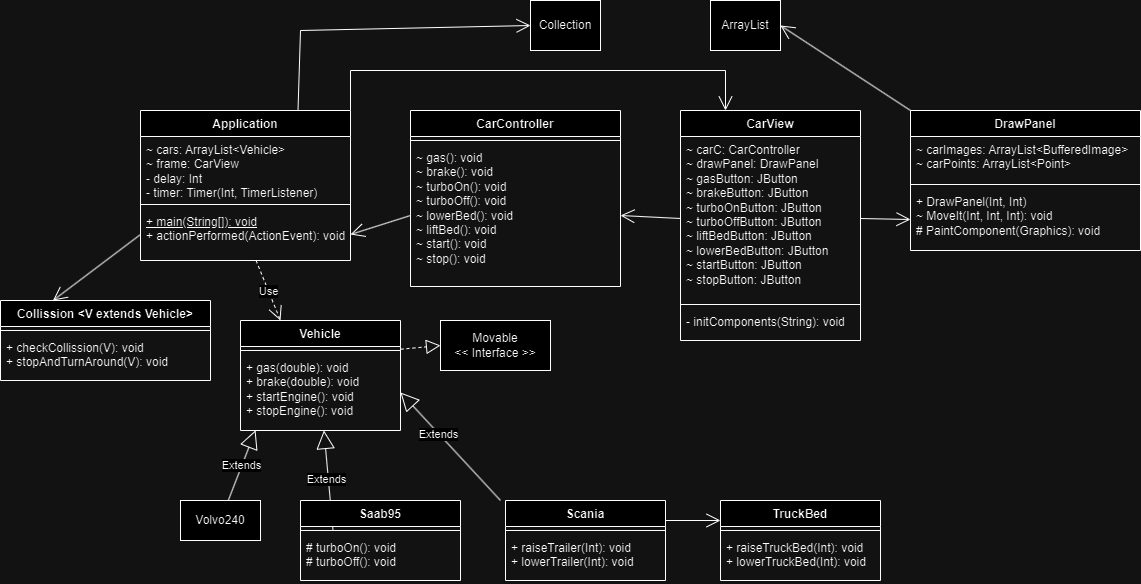

The diagram above was exported from draw.io. Its source (the exported page's mxGraphModel, read from the mxfile embedded in the PNG):
<mxGraphModel dx="2085" dy="628" grid="1" gridSize="10" guides="1" tooltips="1" connect="1" arrows="1" fold="1" page="1" pageScale="1" pageWidth="850" pageHeight="1100" math="0" shadow="0">
  <root>
    <mxCell id="0" />
    <mxCell id="1" parent="0" />
    <mxCell id="jPz7uYMyzvrhmXOLQ4gm-1" value="CarController" style="swimlane;fontStyle=1;align=center;verticalAlign=top;childLayout=stackLayout;horizontal=1;startSize=26;horizontalStack=0;resizeParent=1;resizeParentMax=0;resizeLast=0;collapsible=1;marginBottom=0;whiteSpace=wrap;html=1;" parent="1" vertex="1">
      <mxGeometry x="230" y="160" width="210" height="176" as="geometry">
        <mxRectangle x="140" y="320" width="100" height="30" as="alternateBounds" />
      </mxGeometry>
    </mxCell>
    <mxCell id="jPz7uYMyzvrhmXOLQ4gm-3" value="" style="line;strokeWidth=1;fillColor=none;align=left;verticalAlign=middle;spacingTop=-1;spacingLeft=3;spacingRight=3;rotatable=0;labelPosition=right;points=[];portConstraint=eastwest;strokeColor=inherit;" parent="jPz7uYMyzvrhmXOLQ4gm-1" vertex="1">
      <mxGeometry y="26" width="210" height="8" as="geometry" />
    </mxCell>
    <mxCell id="jPz7uYMyzvrhmXOLQ4gm-4" value="~ gas(): void&lt;br&gt;~ brake(): void&lt;br&gt;~ turboOn(): void&lt;br&gt;~ turboOff(): void&lt;br&gt;~ lowerBed(): void&lt;br&gt;~ liftBed(): void&lt;br&gt;~ start(): void&lt;br&gt;~ stop(): void" style="text;strokeColor=none;fillColor=none;align=left;verticalAlign=top;spacingLeft=4;spacingRight=4;overflow=hidden;rotatable=0;points=[[0,0.5],[1,0.5]];portConstraint=eastwest;whiteSpace=wrap;html=1;" parent="jPz7uYMyzvrhmXOLQ4gm-1" vertex="1">
      <mxGeometry y="34" width="210" height="142" as="geometry" />
    </mxCell>
    <mxCell id="jPz7uYMyzvrhmXOLQ4gm-5" value="CarView" style="swimlane;fontStyle=1;align=center;verticalAlign=top;childLayout=stackLayout;horizontal=1;startSize=26;horizontalStack=0;resizeParent=1;resizeParentMax=0;resizeLast=0;collapsible=1;marginBottom=0;whiteSpace=wrap;html=1;" parent="1" vertex="1">
      <mxGeometry x="500" y="160" width="180" height="230" as="geometry">
        <mxRectangle x="140" y="320" width="100" height="30" as="alternateBounds" />
      </mxGeometry>
    </mxCell>
    <mxCell id="jPz7uYMyzvrhmXOLQ4gm-6" value="~ carC: CarController&lt;br&gt;~ drawPanel: DrawPanel&lt;br&gt;~ gasButton: JButton&lt;br&gt;~ brakeButton: JButton&lt;br&gt;~ turboOnButton: JButton&lt;br&gt;~ turboOffButton: JButton&lt;br&gt;~ liftBedButton: JButton&lt;br&gt;~ lowerBedButton: JButton&lt;br&gt;~ startButton: JButton&lt;br&gt;~ stopButton: JButton&lt;u&gt;&lt;br&gt;&lt;/u&gt;" style="text;strokeColor=none;fillColor=none;align=left;verticalAlign=top;spacingLeft=4;spacingRight=4;overflow=hidden;rotatable=0;points=[[0,0.5],[1,0.5]];portConstraint=eastwest;whiteSpace=wrap;html=1;" parent="jPz7uYMyzvrhmXOLQ4gm-5" vertex="1">
      <mxGeometry y="26" width="180" height="164" as="geometry" />
    </mxCell>
    <mxCell id="jPz7uYMyzvrhmXOLQ4gm-7" value="" style="line;strokeWidth=1;fillColor=none;align=left;verticalAlign=middle;spacingTop=-1;spacingLeft=3;spacingRight=3;rotatable=0;labelPosition=right;points=[];portConstraint=eastwest;strokeColor=inherit;" parent="jPz7uYMyzvrhmXOLQ4gm-5" vertex="1">
      <mxGeometry y="190" width="180" height="8" as="geometry" />
    </mxCell>
    <mxCell id="jPz7uYMyzvrhmXOLQ4gm-8" value="- initComponents(String): void" style="text;strokeColor=none;fillColor=none;align=left;verticalAlign=top;spacingLeft=4;spacingRight=4;overflow=hidden;rotatable=0;points=[[0,0.5],[1,0.5]];portConstraint=eastwest;whiteSpace=wrap;html=1;" parent="jPz7uYMyzvrhmXOLQ4gm-5" vertex="1">
      <mxGeometry y="198" width="180" height="32" as="geometry" />
    </mxCell>
    <mxCell id="jPz7uYMyzvrhmXOLQ4gm-9" value="DrawPanel" style="swimlane;fontStyle=1;align=center;verticalAlign=top;childLayout=stackLayout;horizontal=1;startSize=26;horizontalStack=0;resizeParent=1;resizeParentMax=0;resizeLast=0;collapsible=1;marginBottom=0;whiteSpace=wrap;html=1;" parent="1" vertex="1">
      <mxGeometry x="730" y="160" width="230" height="140" as="geometry">
        <mxRectangle x="140" y="320" width="100" height="30" as="alternateBounds" />
      </mxGeometry>
    </mxCell>
    <mxCell id="jPz7uYMyzvrhmXOLQ4gm-10" value="~ carImages: ArrayList&amp;lt;BufferedImage&amp;gt;&lt;br&gt;~ carPoints: ArrayList&amp;lt;Point&amp;gt;" style="text;strokeColor=none;fillColor=none;align=left;verticalAlign=top;spacingLeft=4;spacingRight=4;overflow=hidden;rotatable=0;points=[[0,0.5],[1,0.5]];portConstraint=eastwest;whiteSpace=wrap;html=1;" parent="jPz7uYMyzvrhmXOLQ4gm-9" vertex="1">
      <mxGeometry y="26" width="230" height="44" as="geometry" />
    </mxCell>
    <mxCell id="jPz7uYMyzvrhmXOLQ4gm-11" value="" style="line;strokeWidth=1;fillColor=none;align=left;verticalAlign=middle;spacingTop=-1;spacingLeft=3;spacingRight=3;rotatable=0;labelPosition=right;points=[];portConstraint=eastwest;strokeColor=inherit;" parent="jPz7uYMyzvrhmXOLQ4gm-9" vertex="1">
      <mxGeometry y="70" width="230" height="8" as="geometry" />
    </mxCell>
    <mxCell id="jPz7uYMyzvrhmXOLQ4gm-12" value="+ DrawPanel(Int, Int)&lt;br&gt;~ MoveIt(Int, Int, Int): void&lt;br&gt;# PaintComponent(Graphics): void" style="text;strokeColor=none;fillColor=none;align=left;verticalAlign=top;spacingLeft=4;spacingRight=4;overflow=hidden;rotatable=0;points=[[0,0.5],[1,0.5]];portConstraint=eastwest;whiteSpace=wrap;html=1;" parent="jPz7uYMyzvrhmXOLQ4gm-9" vertex="1">
      <mxGeometry y="78" width="230" height="62" as="geometry" />
    </mxCell>
    <mxCell id="jPz7uYMyzvrhmXOLQ4gm-14" value="Application" style="swimlane;fontStyle=1;align=center;verticalAlign=top;childLayout=stackLayout;horizontal=1;startSize=26;horizontalStack=0;resizeParent=1;resizeParentMax=0;resizeLast=0;collapsible=1;marginBottom=0;whiteSpace=wrap;html=1;" parent="1" vertex="1">
      <mxGeometry x="-40" y="160" width="210" height="150" as="geometry">
        <mxRectangle x="140" y="320" width="100" height="30" as="alternateBounds" />
      </mxGeometry>
    </mxCell>
    <mxCell id="jPz7uYMyzvrhmXOLQ4gm-15" value="~ cars: ArrayList&amp;lt;Vehicle&amp;gt;&lt;br&gt;~ frame: CarView&lt;br&gt;- delay: Int&lt;br&gt;- timer: Timer(Int, TimerListener)" style="text;strokeColor=none;fillColor=none;align=left;verticalAlign=top;spacingLeft=4;spacingRight=4;overflow=hidden;rotatable=0;points=[[0,0.5],[1,0.5]];portConstraint=eastwest;whiteSpace=wrap;html=1;" parent="jPz7uYMyzvrhmXOLQ4gm-14" vertex="1">
      <mxGeometry y="26" width="210" height="64" as="geometry" />
    </mxCell>
    <mxCell id="jPz7uYMyzvrhmXOLQ4gm-16" value="" style="line;strokeWidth=1;fillColor=none;align=left;verticalAlign=middle;spacingTop=-1;spacingLeft=3;spacingRight=3;rotatable=0;labelPosition=right;points=[];portConstraint=eastwest;strokeColor=inherit;" parent="jPz7uYMyzvrhmXOLQ4gm-14" vertex="1">
      <mxGeometry y="90" width="210" height="8" as="geometry" />
    </mxCell>
    <mxCell id="jPz7uYMyzvrhmXOLQ4gm-17" value="&lt;u&gt;+ main(String[]): void&lt;br&gt;&lt;/u&gt;+ actionPerformed(ActionEvent): void" style="text;strokeColor=none;fillColor=none;align=left;verticalAlign=top;spacingLeft=4;spacingRight=4;overflow=hidden;rotatable=0;points=[[0,0.5],[1,0.5]];portConstraint=eastwest;whiteSpace=wrap;html=1;" parent="jPz7uYMyzvrhmXOLQ4gm-14" vertex="1">
      <mxGeometry y="98" width="210" height="52" as="geometry" />
    </mxCell>
    <mxCell id="jPz7uYMyzvrhmXOLQ4gm-18" value="ArrayList" style="html=1;whiteSpace=wrap;" parent="1" vertex="1">
      <mxGeometry x="530" y="50" width="70" height="50" as="geometry" />
    </mxCell>
    <mxCell id="jPz7uYMyzvrhmXOLQ4gm-19" value="Collection" style="html=1;whiteSpace=wrap;" parent="1" vertex="1">
      <mxGeometry x="350" y="50" width="70" height="50" as="geometry" />
    </mxCell>
    <mxCell id="jPz7uYMyzvrhmXOLQ4gm-21" value="" style="endArrow=open;endFill=1;endSize=12;html=1;rounded=0;exitX=0.75;exitY=0;exitDx=0;exitDy=0;entryX=0;entryY=0.5;entryDx=0;entryDy=0;" parent="1" source="jPz7uYMyzvrhmXOLQ4gm-14" target="jPz7uYMyzvrhmXOLQ4gm-19" edge="1">
      <mxGeometry width="160" relative="1" as="geometry">
        <mxPoint x="440" y="370" as="sourcePoint" />
        <mxPoint x="600" y="370" as="targetPoint" />
        <Array as="points">
          <mxPoint x="120" y="80" />
        </Array>
      </mxGeometry>
    </mxCell>
    <mxCell id="jPz7uYMyzvrhmXOLQ4gm-22" value="" style="endArrow=open;endFill=1;endSize=12;html=1;rounded=0;exitX=0;exitY=0;exitDx=0;exitDy=0;entryX=1;entryY=0.5;entryDx=0;entryDy=0;" parent="1" source="jPz7uYMyzvrhmXOLQ4gm-9" target="jPz7uYMyzvrhmXOLQ4gm-18" edge="1">
      <mxGeometry width="160" relative="1" as="geometry">
        <mxPoint x="200" y="170" as="sourcePoint" />
        <mxPoint x="360" y="85" as="targetPoint" />
      </mxGeometry>
    </mxCell>
    <mxCell id="jPz7uYMyzvrhmXOLQ4gm-23" value="" style="endArrow=open;endFill=1;endSize=12;html=1;rounded=0;exitX=1;exitY=0;exitDx=0;exitDy=0;entryX=0.25;entryY=0;entryDx=0;entryDy=0;" parent="1" source="jPz7uYMyzvrhmXOLQ4gm-14" target="jPz7uYMyzvrhmXOLQ4gm-5" edge="1">
      <mxGeometry width="160" relative="1" as="geometry">
        <mxPoint x="440" y="370" as="sourcePoint" />
        <mxPoint x="600" y="370" as="targetPoint" />
        <Array as="points">
          <mxPoint x="170" y="120" />
          <mxPoint x="545" y="120" />
        </Array>
      </mxGeometry>
    </mxCell>
    <mxCell id="jPz7uYMyzvrhmXOLQ4gm-24" value="" style="endArrow=open;endFill=1;endSize=12;html=1;rounded=0;exitX=0;exitY=0.5;exitDx=0;exitDy=0;entryX=1;entryY=0.5;entryDx=0;entryDy=0;" parent="1" source="jPz7uYMyzvrhmXOLQ4gm-4" target="jPz7uYMyzvrhmXOLQ4gm-17" edge="1">
      <mxGeometry width="160" relative="1" as="geometry">
        <mxPoint x="440" y="370" as="sourcePoint" />
        <mxPoint x="600" y="370" as="targetPoint" />
      </mxGeometry>
    </mxCell>
    <mxCell id="jPz7uYMyzvrhmXOLQ4gm-25" value="" style="endArrow=open;endFill=1;endSize=12;html=1;rounded=0;exitX=0;exitY=0.5;exitDx=0;exitDy=0;entryX=1;entryY=0.5;entryDx=0;entryDy=0;" parent="1" source="jPz7uYMyzvrhmXOLQ4gm-6" target="jPz7uYMyzvrhmXOLQ4gm-4" edge="1">
      <mxGeometry width="160" relative="1" as="geometry">
        <mxPoint x="240" y="339" as="sourcePoint" />
        <mxPoint x="180" y="339" as="targetPoint" />
      </mxGeometry>
    </mxCell>
    <mxCell id="jPz7uYMyzvrhmXOLQ4gm-26" value="" style="endArrow=open;endFill=1;endSize=12;html=1;rounded=0;exitX=1;exitY=0.5;exitDx=0;exitDy=0;entryX=0;entryY=0.5;entryDx=0;entryDy=0;" parent="1" source="jPz7uYMyzvrhmXOLQ4gm-6" target="jPz7uYMyzvrhmXOLQ4gm-12" edge="1">
      <mxGeometry width="160" relative="1" as="geometry">
        <mxPoint x="510" y="278" as="sourcePoint" />
        <mxPoint x="450" y="339" as="targetPoint" />
      </mxGeometry>
    </mxCell>
    <mxCell id="jPz7uYMyzvrhmXOLQ4gm-27" value="Collission &amp;lt;V extends Vehicle&amp;gt;" style="swimlane;fontStyle=1;align=center;verticalAlign=top;childLayout=stackLayout;horizontal=1;startSize=26;horizontalStack=0;resizeParent=1;resizeParentMax=0;resizeLast=0;collapsible=1;marginBottom=0;whiteSpace=wrap;html=1;" parent="1" vertex="1">
      <mxGeometry x="-180" y="350" width="210" height="80" as="geometry">
        <mxRectangle x="140" y="320" width="100" height="30" as="alternateBounds" />
      </mxGeometry>
    </mxCell>
    <mxCell id="jPz7uYMyzvrhmXOLQ4gm-28" value="" style="line;strokeWidth=1;fillColor=none;align=left;verticalAlign=middle;spacingTop=-1;spacingLeft=3;spacingRight=3;rotatable=0;labelPosition=right;points=[];portConstraint=eastwest;strokeColor=inherit;" parent="jPz7uYMyzvrhmXOLQ4gm-27" vertex="1">
      <mxGeometry y="26" width="210" height="8" as="geometry" />
    </mxCell>
    <mxCell id="jPz7uYMyzvrhmXOLQ4gm-29" value="+ checkCollission(V): void&lt;br&gt;+ stopAndTurnAround(V): void" style="text;strokeColor=none;fillColor=none;align=left;verticalAlign=top;spacingLeft=4;spacingRight=4;overflow=hidden;rotatable=0;points=[[0,0.5],[1,0.5]];portConstraint=eastwest;whiteSpace=wrap;html=1;" parent="jPz7uYMyzvrhmXOLQ4gm-27" vertex="1">
      <mxGeometry y="34" width="210" height="46" as="geometry" />
    </mxCell>
    <mxCell id="jPz7uYMyzvrhmXOLQ4gm-30" value="" style="endArrow=open;endFill=1;endSize=12;html=1;rounded=0;exitX=0;exitY=0.5;exitDx=0;exitDy=0;entryX=0.25;entryY=0;entryDx=0;entryDy=0;" parent="1" source="jPz7uYMyzvrhmXOLQ4gm-17" target="jPz7uYMyzvrhmXOLQ4gm-27" edge="1">
      <mxGeometry width="160" relative="1" as="geometry">
        <mxPoint x="240" y="339" as="sourcePoint" />
        <mxPoint x="180" y="339" as="targetPoint" />
      </mxGeometry>
    </mxCell>
    <mxCell id="jPz7uYMyzvrhmXOLQ4gm-31" value="Volvo240" style="html=1;whiteSpace=wrap;" parent="1" vertex="1">
      <mxGeometry y="550" width="80" height="40" as="geometry" />
    </mxCell>
    <mxCell id="jPz7uYMyzvrhmXOLQ4gm-34" value="" style="endArrow=open;endFill=1;endSize=12;html=1;rounded=0;exitX=1;exitY=0.25;exitDx=0;exitDy=0;entryX=0;entryY=0.25;entryDx=0;entryDy=0;" parent="1" source="c3bz_VoyNbvxORqP_hUy-23" target="c3bz_VoyNbvxORqP_hUy-33" edge="1">
      <mxGeometry width="160" relative="1" as="geometry">
        <mxPoint x="485" y="589" as="sourcePoint" />
        <mxPoint x="560" y="583.375" as="targetPoint" />
      </mxGeometry>
    </mxCell>
    <mxCell id="jPz7uYMyzvrhmXOLQ4gm-36" value="Extends" style="endArrow=block;endSize=16;endFill=0;html=1;rounded=0;entryX=0.094;entryY=0.997;entryDx=0;entryDy=0;entryPerimeter=0;" parent="1" source="jPz7uYMyzvrhmXOLQ4gm-31" target="c3bz_VoyNbvxORqP_hUy-14" edge="1">
      <mxGeometry width="160" relative="1" as="geometry">
        <mxPoint x="535" y="520" as="sourcePoint" />
        <mxPoint x="153" y="520" as="targetPoint" />
      </mxGeometry>
    </mxCell>
    <mxCell id="jPz7uYMyzvrhmXOLQ4gm-37" value="Extends" style="endArrow=block;endSize=16;endFill=0;html=1;rounded=0;entryX=1;entryY=0.5;entryDx=0;entryDy=0;exitX=0;exitY=0;exitDx=0;exitDy=0;" parent="1" target="c3bz_VoyNbvxORqP_hUy-14" edge="1">
      <mxGeometry x="0.2308" width="160" relative="1" as="geometry">
        <mxPoint x="320" y="550" as="sourcePoint" />
        <mxPoint x="205" y="507.5" as="targetPoint" />
        <Array as="points" />
        <mxPoint as="offset" />
      </mxGeometry>
    </mxCell>
    <mxCell id="jPz7uYMyzvrhmXOLQ4gm-39" value="Extends" style="endArrow=block;endSize=16;endFill=0;html=1;rounded=0;exitX=0.25;exitY=0;exitDx=0;exitDy=0;" parent="1" target="c3bz_VoyNbvxORqP_hUy-14" edge="1">
      <mxGeometry x="0.031" y="2" width="160" relative="1" as="geometry">
        <mxPoint x="152.5" y="580" as="sourcePoint" />
        <mxPoint x="177.5" y="520" as="targetPoint" />
        <Array as="points" />
        <mxPoint as="offset" />
      </mxGeometry>
    </mxCell>
    <mxCell id="jPz7uYMyzvrhmXOLQ4gm-40" value="Movable&lt;br&gt;&amp;lt;&amp;lt; Interface &amp;gt;&amp;gt;" style="html=1;whiteSpace=wrap;" parent="1" vertex="1">
      <mxGeometry x="260" y="370" width="110" height="50" as="geometry" />
    </mxCell>
    <mxCell id="jPz7uYMyzvrhmXOLQ4gm-41" value="" style="endArrow=block;dashed=1;endFill=0;endSize=12;html=1;rounded=0;entryX=0;entryY=0.5;entryDx=0;entryDy=0;exitX=1;exitY=0.25;exitDx=0;exitDy=0;" parent="1" target="jPz7uYMyzvrhmXOLQ4gm-40" edge="1">
      <mxGeometry width="160" relative="1" as="geometry">
        <mxPoint x="220" y="398.75" as="sourcePoint" />
        <mxPoint x="360" y="431.25" as="targetPoint" />
      </mxGeometry>
    </mxCell>
    <mxCell id="c3bz_VoyNbvxORqP_hUy-1" value="Use" style="endArrow=open;endSize=12;dashed=1;html=1;rounded=0;entryX=0.25;entryY=0;entryDx=0;entryDy=0;" edge="1" parent="1" source="jPz7uYMyzvrhmXOLQ4gm-17" target="c3bz_VoyNbvxORqP_hUy-11">
      <mxGeometry width="160" relative="1" as="geometry">
        <mxPoint x="340" y="380" as="sourcePoint" />
        <mxPoint x="500" y="380" as="targetPoint" />
      </mxGeometry>
    </mxCell>
    <mxCell id="c3bz_VoyNbvxORqP_hUy-11" value="Vehicle" style="swimlane;fontStyle=1;align=center;verticalAlign=top;childLayout=stackLayout;horizontal=1;startSize=26;horizontalStack=0;resizeParent=1;resizeParentMax=0;resizeLast=0;collapsible=1;marginBottom=0;whiteSpace=wrap;html=1;" vertex="1" parent="1">
      <mxGeometry x="60" y="370" width="160" height="110" as="geometry" />
    </mxCell>
    <mxCell id="c3bz_VoyNbvxORqP_hUy-13" value="" style="line;strokeWidth=1;fillColor=none;align=left;verticalAlign=middle;spacingTop=-1;spacingLeft=3;spacingRight=3;rotatable=0;labelPosition=right;points=[];portConstraint=eastwest;strokeColor=inherit;" vertex="1" parent="c3bz_VoyNbvxORqP_hUy-11">
      <mxGeometry y="26" width="160" height="8" as="geometry" />
    </mxCell>
    <mxCell id="c3bz_VoyNbvxORqP_hUy-14" value="+ gas(double): void&lt;br&gt;+ brake(double): void&lt;br&gt;+ startEngine(): void&lt;br&gt;+ stopEngine(): void" style="text;strokeColor=none;fillColor=none;align=left;verticalAlign=top;spacingLeft=4;spacingRight=4;overflow=hidden;rotatable=0;points=[[0,0.5],[1,0.5]];portConstraint=eastwest;whiteSpace=wrap;html=1;" vertex="1" parent="c3bz_VoyNbvxORqP_hUy-11">
      <mxGeometry y="34" width="160" height="76" as="geometry" />
    </mxCell>
    <mxCell id="c3bz_VoyNbvxORqP_hUy-23" value="Scania" style="swimlane;fontStyle=1;align=center;verticalAlign=top;childLayout=stackLayout;horizontal=1;startSize=26;horizontalStack=0;resizeParent=1;resizeParentMax=0;resizeLast=0;collapsible=1;marginBottom=0;whiteSpace=wrap;html=1;" vertex="1" parent="1">
      <mxGeometry x="325" y="550" width="160" height="80" as="geometry" />
    </mxCell>
    <mxCell id="c3bz_VoyNbvxORqP_hUy-25" value="" style="line;strokeWidth=1;fillColor=none;align=left;verticalAlign=middle;spacingTop=-1;spacingLeft=3;spacingRight=3;rotatable=0;labelPosition=right;points=[];portConstraint=eastwest;strokeColor=inherit;" vertex="1" parent="c3bz_VoyNbvxORqP_hUy-23">
      <mxGeometry y="26" width="160" height="8" as="geometry" />
    </mxCell>
    <mxCell id="c3bz_VoyNbvxORqP_hUy-26" value="+ raiseTrailer(Int): void&lt;br&gt;+ lowerTrailer(Int): void" style="text;strokeColor=none;fillColor=none;align=left;verticalAlign=top;spacingLeft=4;spacingRight=4;overflow=hidden;rotatable=0;points=[[0,0.5],[1,0.5]];portConstraint=eastwest;whiteSpace=wrap;html=1;" vertex="1" parent="c3bz_VoyNbvxORqP_hUy-23">
      <mxGeometry y="34" width="160" height="46" as="geometry" />
    </mxCell>
    <mxCell id="c3bz_VoyNbvxORqP_hUy-27" value="Saab95" style="swimlane;fontStyle=1;align=center;verticalAlign=top;childLayout=stackLayout;horizontal=1;startSize=26;horizontalStack=0;resizeParent=1;resizeParentMax=0;resizeLast=0;collapsible=1;marginBottom=0;whiteSpace=wrap;html=1;" vertex="1" parent="1">
      <mxGeometry x="120" y="550" width="160" height="80" as="geometry" />
    </mxCell>
    <mxCell id="c3bz_VoyNbvxORqP_hUy-29" value="" style="line;strokeWidth=1;fillColor=none;align=left;verticalAlign=middle;spacingTop=-1;spacingLeft=3;spacingRight=3;rotatable=0;labelPosition=right;points=[];portConstraint=eastwest;strokeColor=inherit;" vertex="1" parent="c3bz_VoyNbvxORqP_hUy-27">
      <mxGeometry y="26" width="160" height="8" as="geometry" />
    </mxCell>
    <mxCell id="c3bz_VoyNbvxORqP_hUy-30" value="# turboOn(): void&lt;br&gt;# turboOff(): void" style="text;strokeColor=none;fillColor=none;align=left;verticalAlign=top;spacingLeft=4;spacingRight=4;overflow=hidden;rotatable=0;points=[[0,0.5],[1,0.5]];portConstraint=eastwest;whiteSpace=wrap;html=1;" vertex="1" parent="c3bz_VoyNbvxORqP_hUy-27">
      <mxGeometry y="34" width="160" height="46" as="geometry" />
    </mxCell>
    <mxCell id="c3bz_VoyNbvxORqP_hUy-33" value="TruckBed" style="swimlane;fontStyle=1;align=center;verticalAlign=top;childLayout=stackLayout;horizontal=1;startSize=26;horizontalStack=0;resizeParent=1;resizeParentMax=0;resizeLast=0;collapsible=1;marginBottom=0;whiteSpace=wrap;html=1;" vertex="1" parent="1">
      <mxGeometry x="540" y="550" width="160" height="80" as="geometry" />
    </mxCell>
    <mxCell id="c3bz_VoyNbvxORqP_hUy-35" value="" style="line;strokeWidth=1;fillColor=none;align=left;verticalAlign=middle;spacingTop=-1;spacingLeft=3;spacingRight=3;rotatable=0;labelPosition=right;points=[];portConstraint=eastwest;strokeColor=inherit;" vertex="1" parent="c3bz_VoyNbvxORqP_hUy-33">
      <mxGeometry y="26" width="160" height="8" as="geometry" />
    </mxCell>
    <mxCell id="c3bz_VoyNbvxORqP_hUy-36" value="+ raiseTruckBed(Int): void&lt;br&gt;+ lowerTruckBed(Int): void" style="text;strokeColor=none;fillColor=none;align=left;verticalAlign=top;spacingLeft=4;spacingRight=4;overflow=hidden;rotatable=0;points=[[0,0.5],[1,0.5]];portConstraint=eastwest;whiteSpace=wrap;html=1;" vertex="1" parent="c3bz_VoyNbvxORqP_hUy-33">
      <mxGeometry y="34" width="160" height="46" as="geometry" />
    </mxCell>
  </root>
</mxGraphModel>